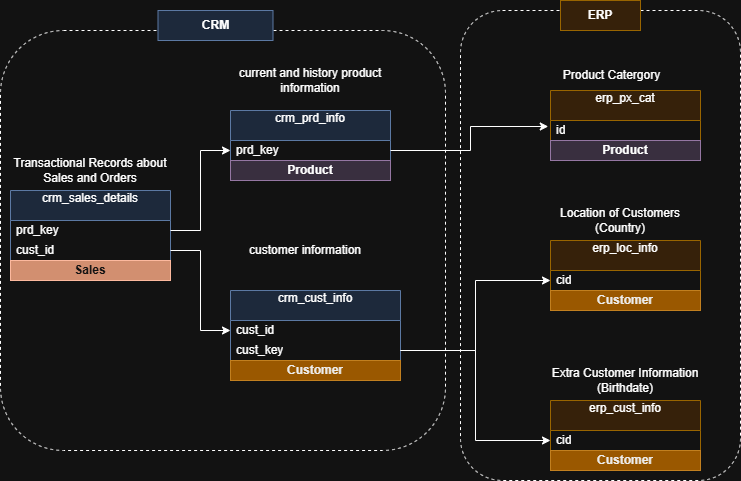

The diagram above was exported from draw.io. Its source (the exported page's mxGraphModel, read from the mxfile embedded in the PNG):
<mxGraphModel dx="1426" dy="751" grid="1" gridSize="10" guides="1" tooltips="1" connect="1" arrows="1" fold="1" page="1" pageScale="1" pageWidth="850" pageHeight="1100" math="0" shadow="0">
  <root>
    <mxCell id="0" />
    <mxCell id="1" parent="0" />
    <mxCell id="hvhHuF3TbkLATOI7s4UT-1" parent="1" style="swimlane;fontStyle=0;childLayout=stackLayout;horizontal=1;startSize=30;horizontalStack=0;resizeParent=1;resizeParentMax=0;resizeLast=0;collapsible=1;marginBottom=0;whiteSpace=wrap;html=1;fillColor=#dae8fc;strokeColor=#6c8ebf;" value="crm_cust_info&lt;div&gt;&lt;br&gt;&lt;/div&gt;" vertex="1">
      <mxGeometry height="70" width="170" x="240" y="370" as="geometry" />
    </mxCell>
    <mxCell id="hvhHuF3TbkLATOI7s4UT-2" parent="hvhHuF3TbkLATOI7s4UT-1" style="text;strokeColor=none;fillColor=none;align=left;verticalAlign=middle;spacingLeft=4;spacingRight=4;overflow=hidden;points=[[0,0.5],[1,0.5]];portConstraint=eastwest;rotatable=0;whiteSpace=wrap;html=1;" value="cust_id&lt;div&gt;&lt;br&gt;&lt;/div&gt;" vertex="1">
      <mxGeometry height="20" width="170" y="30" as="geometry" />
    </mxCell>
    <mxCell id="hvhHuF3TbkLATOI7s4UT-22" parent="hvhHuF3TbkLATOI7s4UT-1" style="text;strokeColor=none;fillColor=none;align=left;verticalAlign=middle;spacingLeft=4;spacingRight=4;overflow=hidden;points=[[0,0.5],[1,0.5]];portConstraint=eastwest;rotatable=0;whiteSpace=wrap;html=1;" value="cust_key" vertex="1">
      <mxGeometry height="20" width="170" y="50" as="geometry" />
    </mxCell>
    <mxCell id="hvhHuF3TbkLATOI7s4UT-5" parent="1" style="text;html=1;whiteSpace=wrap;strokeColor=none;fillColor=none;align=center;verticalAlign=middle;rounded=0;" value="customer&amp;nbsp;&lt;span style=&quot;background-color: transparent; color: light-dark(rgb(0, 0, 0), rgb(255, 255, 255));&quot;&gt;information&lt;/span&gt;" vertex="1">
      <mxGeometry height="20" width="150" x="240" y="320" as="geometry" />
    </mxCell>
    <mxCell id="hvhHuF3TbkLATOI7s4UT-6" parent="1" style="swimlane;fontStyle=0;childLayout=stackLayout;horizontal=1;startSize=30;horizontalStack=0;resizeParent=1;resizeParentMax=0;resizeLast=0;collapsible=1;marginBottom=0;whiteSpace=wrap;html=1;fillColor=#dae8fc;strokeColor=#6c8ebf;" value="crm_prd_info&lt;div&gt;&lt;br&gt;&lt;/div&gt;" vertex="1">
      <mxGeometry height="50" width="160" x="240" y="190" as="geometry" />
    </mxCell>
    <mxCell id="hvhHuF3TbkLATOI7s4UT-7" parent="hvhHuF3TbkLATOI7s4UT-6" style="text;strokeColor=none;fillColor=none;align=left;verticalAlign=middle;spacingLeft=4;spacingRight=4;overflow=hidden;points=[[0,0.5],[1,0.5]];portConstraint=eastwest;rotatable=0;whiteSpace=wrap;html=1;" value="prd_key&lt;div&gt;&lt;br&gt;&lt;/div&gt;" vertex="1">
      <mxGeometry height="20" width="160" y="30" as="geometry" />
    </mxCell>
    <mxCell id="hvhHuF3TbkLATOI7s4UT-8" parent="1" style="text;html=1;whiteSpace=wrap;strokeColor=none;fillColor=none;align=center;verticalAlign=middle;rounded=0;" value="current and history product information" vertex="1">
      <mxGeometry height="40" width="150" x="245" y="140" as="geometry" />
    </mxCell>
    <mxCell id="hvhHuF3TbkLATOI7s4UT-9" parent="1" style="swimlane;fontStyle=0;childLayout=stackLayout;horizontal=1;startSize=30;horizontalStack=0;resizeParent=1;resizeParentMax=0;resizeLast=0;collapsible=1;marginBottom=0;whiteSpace=wrap;html=1;fillColor=#dae8fc;strokeColor=#6c8ebf;" value="crm_sales_details&lt;div&gt;&lt;br&gt;&lt;/div&gt;" vertex="1">
      <mxGeometry height="70" width="160" x="20" y="270" as="geometry" />
    </mxCell>
    <mxCell id="hvhHuF3TbkLATOI7s4UT-10" parent="hvhHuF3TbkLATOI7s4UT-9" style="text;strokeColor=none;fillColor=none;align=left;verticalAlign=middle;spacingLeft=4;spacingRight=4;overflow=hidden;points=[[0,0.5],[1,0.5]];portConstraint=eastwest;rotatable=0;whiteSpace=wrap;html=1;" value="&lt;div&gt;prd_key&lt;/div&gt;" vertex="1">
      <mxGeometry height="20" width="160" y="30" as="geometry" />
    </mxCell>
    <mxCell id="hvhHuF3TbkLATOI7s4UT-16" parent="hvhHuF3TbkLATOI7s4UT-9" style="text;strokeColor=none;fillColor=none;align=left;verticalAlign=middle;spacingLeft=4;spacingRight=4;overflow=hidden;points=[[0,0.5],[1,0.5]];portConstraint=eastwest;rotatable=0;whiteSpace=wrap;html=1;" value="cust_id" vertex="1">
      <mxGeometry height="20" width="160" y="50" as="geometry" />
    </mxCell>
    <mxCell id="hvhHuF3TbkLATOI7s4UT-11" parent="1" style="text;html=1;whiteSpace=wrap;strokeColor=none;fillColor=none;align=center;verticalAlign=middle;rounded=0;" value="Transactional Records about Sales and Orders" vertex="1">
      <mxGeometry height="40" width="160" x="20" y="230" as="geometry" />
    </mxCell>
    <mxCell id="hvhHuF3TbkLATOI7s4UT-17" edge="1" parent="1" source="hvhHuF3TbkLATOI7s4UT-10" style="edgeStyle=orthogonalEdgeStyle;rounded=0;orthogonalLoop=1;jettySize=auto;html=1;exitX=1;exitY=0.5;exitDx=0;exitDy=0;" target="hvhHuF3TbkLATOI7s4UT-7">
      <mxGeometry relative="1" as="geometry" />
    </mxCell>
    <mxCell id="hvhHuF3TbkLATOI7s4UT-18" edge="1" parent="1" source="hvhHuF3TbkLATOI7s4UT-16" style="edgeStyle=orthogonalEdgeStyle;rounded=0;orthogonalLoop=1;jettySize=auto;html=1;exitX=1;exitY=0.5;exitDx=0;exitDy=0;entryX=0;entryY=0.5;entryDx=0;entryDy=0;" target="hvhHuF3TbkLATOI7s4UT-2">
      <mxGeometry relative="1" as="geometry" />
    </mxCell>
    <mxCell id="hvhHuF3TbkLATOI7s4UT-19" parent="1" style="swimlane;fontStyle=0;childLayout=stackLayout;horizontal=1;startSize=30;horizontalStack=0;resizeParent=1;resizeParentMax=0;resizeLast=0;collapsible=1;marginBottom=0;whiteSpace=wrap;html=1;fillColor=#ffe6cc;strokeColor=#d79b00;" value="erp_cust_info&lt;div&gt;&lt;br&gt;&lt;/div&gt;" vertex="1">
      <mxGeometry height="50" width="150" x="560" y="480" as="geometry" />
    </mxCell>
    <mxCell id="hvhHuF3TbkLATOI7s4UT-20" parent="hvhHuF3TbkLATOI7s4UT-19" style="text;strokeColor=none;fillColor=none;align=left;verticalAlign=middle;spacingLeft=4;spacingRight=4;overflow=hidden;points=[[0,0.5],[1,0.5]];portConstraint=eastwest;rotatable=0;whiteSpace=wrap;html=1;" value="&lt;div&gt;cid&lt;/div&gt;" vertex="1">
      <mxGeometry height="20" width="150" y="30" as="geometry" />
    </mxCell>
    <mxCell id="hvhHuF3TbkLATOI7s4UT-21" parent="1" style="text;html=1;whiteSpace=wrap;strokeColor=none;fillColor=none;align=center;verticalAlign=middle;rounded=0;" value="Extra Customer Information (Birthdate)" vertex="1">
      <mxGeometry height="40" width="150" x="560" y="440" as="geometry" />
    </mxCell>
    <mxCell id="hvhHuF3TbkLATOI7s4UT-23" parent="1" style="swimlane;fontStyle=0;childLayout=stackLayout;horizontal=1;startSize=30;horizontalStack=0;resizeParent=1;resizeParentMax=0;resizeLast=0;collapsible=1;marginBottom=0;whiteSpace=wrap;html=1;fillColor=#ffe6cc;strokeColor=#d79b00;" value="erp_loc_info&lt;div&gt;&lt;br&gt;&lt;/div&gt;" vertex="1">
      <mxGeometry height="50" width="150" x="560" y="320" as="geometry" />
    </mxCell>
    <mxCell id="hvhHuF3TbkLATOI7s4UT-24" parent="hvhHuF3TbkLATOI7s4UT-23" style="text;strokeColor=none;fillColor=none;align=left;verticalAlign=middle;spacingLeft=4;spacingRight=4;overflow=hidden;points=[[0,0.5],[1,0.5]];portConstraint=eastwest;rotatable=0;whiteSpace=wrap;html=1;" value="&lt;div&gt;cid&lt;/div&gt;" vertex="1">
      <mxGeometry height="20" width="150" y="30" as="geometry" />
    </mxCell>
    <mxCell id="hvhHuF3TbkLATOI7s4UT-25" parent="1" style="text;html=1;whiteSpace=wrap;strokeColor=none;fillColor=none;align=center;verticalAlign=middle;rounded=0;" value="Location of Customers (Country)" vertex="1">
      <mxGeometry height="40" width="160" x="550" y="280" as="geometry" />
    </mxCell>
    <mxCell id="hvhHuF3TbkLATOI7s4UT-26" parent="1" style="swimlane;fontStyle=0;childLayout=stackLayout;horizontal=1;startSize=30;horizontalStack=0;resizeParent=1;resizeParentMax=0;resizeLast=0;collapsible=1;marginBottom=0;whiteSpace=wrap;html=1;fillColor=#ffe6cc;strokeColor=#d79b00;" value="erp_px_cat&lt;div&gt;&lt;br&gt;&lt;/div&gt;" vertex="1">
      <mxGeometry height="50" width="150" x="560" y="170" as="geometry" />
    </mxCell>
    <mxCell id="hvhHuF3TbkLATOI7s4UT-27" parent="hvhHuF3TbkLATOI7s4UT-26" style="text;strokeColor=none;fillColor=none;align=left;verticalAlign=middle;spacingLeft=4;spacingRight=4;overflow=hidden;points=[[0,0.5],[1,0.5]];portConstraint=eastwest;rotatable=0;whiteSpace=wrap;html=1;" value="&lt;div&gt;id&lt;/div&gt;" vertex="1">
      <mxGeometry height="20" width="150" y="30" as="geometry" />
    </mxCell>
    <mxCell id="hvhHuF3TbkLATOI7s4UT-28" parent="1" style="text;html=1;whiteSpace=wrap;strokeColor=none;fillColor=none;align=center;verticalAlign=middle;rounded=0;" value="Product Catergory" vertex="1">
      <mxGeometry height="30" width="152.5" x="545" y="140" as="geometry" />
    </mxCell>
    <mxCell id="hvhHuF3TbkLATOI7s4UT-29" edge="1" parent="1" source="hvhHuF3TbkLATOI7s4UT-22" style="edgeStyle=orthogonalEdgeStyle;rounded=0;orthogonalLoop=1;jettySize=auto;html=1;exitX=1;exitY=0.5;exitDx=0;exitDy=0;entryX=0;entryY=0.5;entryDx=0;entryDy=0;" target="hvhHuF3TbkLATOI7s4UT-20">
      <mxGeometry relative="1" as="geometry" />
    </mxCell>
    <mxCell id="hvhHuF3TbkLATOI7s4UT-30" edge="1" parent="1" source="hvhHuF3TbkLATOI7s4UT-22" style="edgeStyle=orthogonalEdgeStyle;rounded=0;orthogonalLoop=1;jettySize=auto;html=1;exitX=1;exitY=0.5;exitDx=0;exitDy=0;entryX=0;entryY=0.5;entryDx=0;entryDy=0;" target="hvhHuF3TbkLATOI7s4UT-24">
      <mxGeometry relative="1" as="geometry" />
    </mxCell>
    <mxCell id="hvhHuF3TbkLATOI7s4UT-31" edge="1" parent="1" source="hvhHuF3TbkLATOI7s4UT-7" style="edgeStyle=orthogonalEdgeStyle;rounded=0;orthogonalLoop=1;jettySize=auto;html=1;exitX=1;exitY=0.5;exitDx=0;exitDy=0;entryX=-0.015;entryY=0.3;entryDx=0;entryDy=0;entryPerimeter=0;" target="hvhHuF3TbkLATOI7s4UT-27">
      <mxGeometry relative="1" as="geometry" />
    </mxCell>
    <mxCell id="hvhHuF3TbkLATOI7s4UT-33" parent="1" style="rounded=1;whiteSpace=wrap;html=1;fillColor=none;dashed=1;" value="" vertex="1">
      <mxGeometry height="420" width="445" x="10" y="110" as="geometry" />
    </mxCell>
    <mxCell id="hvhHuF3TbkLATOI7s4UT-34" parent="1" style="text;html=1;whiteSpace=wrap;strokeColor=#6c8ebf;fillColor=#dae8fc;align=center;verticalAlign=middle;rounded=0;" value="&lt;b&gt;CRM&lt;/b&gt;" vertex="1">
      <mxGeometry height="30" width="115" x="167.5" y="90" as="geometry" />
    </mxCell>
    <mxCell id="hvhHuF3TbkLATOI7s4UT-35" parent="1" style="rounded=1;whiteSpace=wrap;html=1;fillColor=none;dashed=1;" value="" vertex="1">
      <mxGeometry height="470" width="280" x="470" y="90" as="geometry" />
    </mxCell>
    <mxCell id="hvhHuF3TbkLATOI7s4UT-36" parent="1" style="text;html=1;whiteSpace=wrap;strokeColor=#d79b00;fillColor=#ffe6cc;align=center;verticalAlign=middle;rounded=0;" value="&lt;b&gt;ERP&lt;/b&gt;" vertex="1">
      <mxGeometry height="30" width="80" x="570" y="80" as="geometry" />
    </mxCell>
    <mxCell id="8MqfCm4RlG17RHZjBFeN-2" parent="1" style="text;html=1;strokeColor=#9673a6;fillColor=#e1d5e7;align=center;verticalAlign=middle;whiteSpace=wrap;overflow=hidden;" value="&lt;b&gt;Product&lt;/b&gt;" vertex="1">
      <mxGeometry height="20" width="160" x="240" y="240" as="geometry" />
    </mxCell>
    <mxCell id="8MqfCm4RlG17RHZjBFeN-3" parent="1" style="text;html=1;strokeColor=#9673a6;fillColor=#e1d5e7;align=center;verticalAlign=middle;whiteSpace=wrap;overflow=hidden;" value="&lt;b&gt;Product&lt;/b&gt;" vertex="1">
      <mxGeometry height="20" width="150" x="560" y="220" as="geometry" />
    </mxCell>
    <mxCell id="8MqfCm4RlG17RHZjBFeN-4" parent="1" style="text;html=1;strokeColor=#BD7000;fillColor=#f0a30a;align=center;verticalAlign=middle;whiteSpace=wrap;overflow=hidden;fontColor=#000000;" value="&lt;b&gt;Customer&lt;/b&gt;" vertex="1">
      <mxGeometry height="20" width="170" x="240" y="440" as="geometry" />
    </mxCell>
    <mxCell id="8MqfCm4RlG17RHZjBFeN-5" parent="1" style="text;html=1;strokeColor=#BD7000;fillColor=#f0a30a;align=center;verticalAlign=middle;whiteSpace=wrap;overflow=hidden;fontColor=#000000;" value="&lt;b&gt;Customer&lt;/b&gt;" vertex="1">
      <mxGeometry height="20" width="150" x="560" y="370" as="geometry" />
    </mxCell>
    <mxCell id="8MqfCm4RlG17RHZjBFeN-6" parent="1" style="text;html=1;strokeColor=#BD7000;fillColor=#f0a30a;align=center;verticalAlign=middle;whiteSpace=wrap;overflow=hidden;fontColor=#000000;" value="&lt;b&gt;Customer&lt;/b&gt;" vertex="1">
      <mxGeometry height="20" width="150" x="560" y="530" as="geometry" />
    </mxCell>
    <mxCell id="8MqfCm4RlG17RHZjBFeN-7" parent="1" style="text;html=1;strokeColor=#6D1F00;fillColor=#a0522d;align=center;verticalAlign=middle;whiteSpace=wrap;overflow=hidden;fontColor=#ffffff;" value="&lt;b&gt;Sales&lt;/b&gt;" vertex="1">
      <mxGeometry height="20" width="160" x="20" y="340" as="geometry" />
    </mxCell>
  </root>
</mxGraphModel>